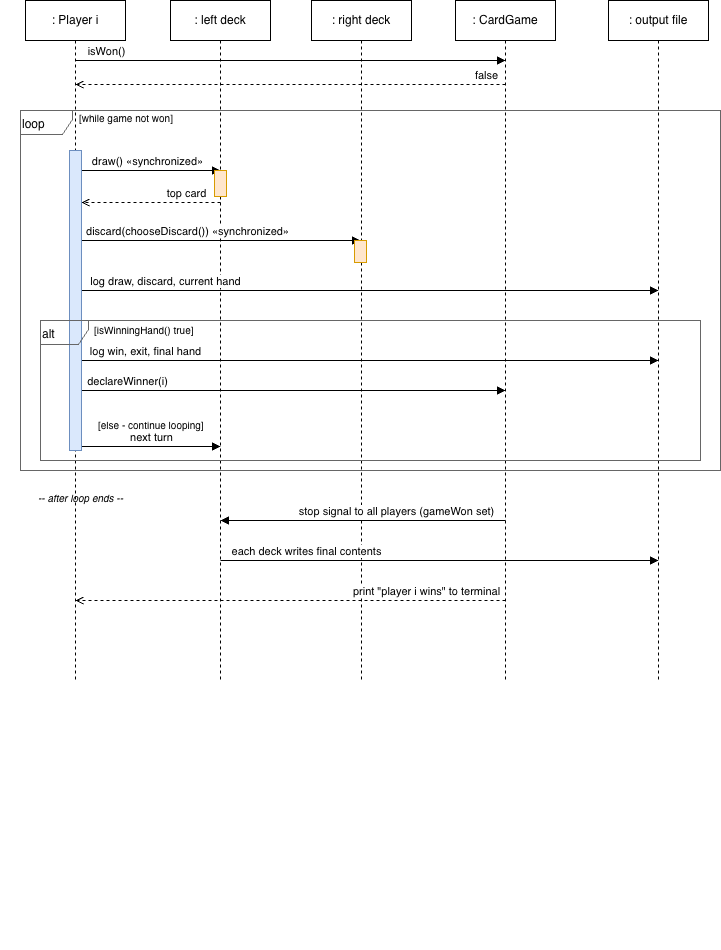

The diagram above was exported from draw.io. Its source (the exported page's mxGraphModel, read from the mxfile embedded in the PNG):
<mxGraphModel dx="1720" dy="1013" grid="1" gridSize="10" guides="1" tooltips="1" connect="1" arrows="1" fold="1" page="1" pageScale="1" pageWidth="850" pageHeight="1100" math="0" shadow="0">
  <root>
    <mxCell id="0" />
    <mxCell id="1" parent="0" />
    <mxCell id="loopFrag" parent="1" style="shape=umlFrame;whiteSpace=wrap;html=1;width=52;height=24;fillColor=none;strokeColor=#666666;align=left;verticalAlign=top;" value="loop" vertex="1">
      <mxGeometry height="360" width="700" x="84" y="150" as="geometry" />
    </mxCell>
    <mxCell id="y5phF4w7QRLdZjeQ5I5z-5" parent="1" style="shape=umlLifeline;perimeter=lifelinePerimeter;whiteSpace=wrap;html=1;container=1;dropTarget=0;collapsible=0;recursiveResize=0;outlineConnect=0;portConstraint=eastwest;newEdgeStyle={&quot;curved&quot;:0,&quot;rounded&quot;:0};" value=": output file" vertex="1">
      <mxGeometry height="680" width="100" x="672" y="40" as="geometry" />
    </mxCell>
    <mxCell id="y5phF4w7QRLdZjeQ5I5z-4" parent="1" style="shape=umlLifeline;perimeter=lifelinePerimeter;whiteSpace=wrap;html=1;container=1;dropTarget=0;collapsible=0;recursiveResize=0;outlineConnect=0;portConstraint=eastwest;newEdgeStyle={&quot;curved&quot;:0,&quot;rounded&quot;:0};" value=": CardGame" vertex="1">
      <mxGeometry height="680" width="100" x="519" y="40" as="geometry" />
    </mxCell>
    <mxCell id="y5phF4w7QRLdZjeQ5I5z-3" parent="1" style="shape=umlLifeline;perimeter=lifelinePerimeter;whiteSpace=wrap;html=1;container=1;dropTarget=0;collapsible=0;recursiveResize=0;outlineConnect=0;portConstraint=eastwest;newEdgeStyle={&quot;curved&quot;:0,&quot;rounded&quot;:0};" value=": right deck" vertex="1">
      <mxGeometry height="680" width="100" x="375" y="40" as="geometry" />
    </mxCell>
    <mxCell id="y5phF4w7QRLdZjeQ5I5z-2" parent="1" style="shape=umlLifeline;perimeter=lifelinePerimeter;whiteSpace=wrap;html=1;container=1;dropTarget=0;collapsible=0;recursiveResize=0;outlineConnect=0;portConstraint=eastwest;newEdgeStyle={&quot;curved&quot;:0,&quot;rounded&quot;:0};" value=": left deck" vertex="1">
      <mxGeometry height="680" width="100" x="234" y="40" as="geometry" />
    </mxCell>
    <mxCell id="pLine" edge="1" parent="1" style="html=1;dashed=1;strokeColor=#999999;" value="">
      <mxGeometry x="95" y="76" as="geometry">
        <mxPoint x="139" y="980" as="sourcePoint" />
        <mxPoint x="139" y="980" as="targetPoint" />
      </mxGeometry>
    </mxCell>
    <mxCell id="lLine" edge="1" parent="1" style="html=1;dashed=1;strokeColor=#999999;" value="">
      <mxGeometry x="240" y="76" as="geometry">
        <mxPoint x="284" y="980" as="sourcePoint" />
        <mxPoint x="284" y="980" as="targetPoint" />
      </mxGeometry>
    </mxCell>
    <mxCell id="rLine" edge="1" parent="1" style="html=1;dashed=1;strokeColor=#999999;" value="">
      <mxGeometry x="380" y="76" as="geometry">
        <mxPoint x="424" y="980" as="sourcePoint" />
        <mxPoint x="424" y="980" as="targetPoint" />
      </mxGeometry>
    </mxCell>
    <mxCell id="gLine" edge="1" parent="1" style="html=1;dashed=1;strokeColor=#999999;" value="">
      <mxGeometry x="525" y="76" as="geometry">
        <mxPoint x="569" y="980" as="sourcePoint" />
        <mxPoint x="569" y="980" as="targetPoint" />
      </mxGeometry>
    </mxCell>
    <mxCell id="fLine" edge="1" parent="1" style="html=1;dashed=1;strokeColor=#999999;" value="">
      <mxGeometry x="678" y="76" as="geometry">
        <mxPoint x="722" y="980" as="sourcePoint" />
        <mxPoint x="722" y="980" as="targetPoint" />
      </mxGeometry>
    </mxCell>
    <mxCell id="q1" edge="1" parent="1" style="html=1;verticalAlign=bottom;endArrow=block;endFill=1;" value="isWon()">
      <mxGeometry relative="1" x="-0.8558" as="geometry">
        <mxPoint as="offset" />
        <mxPoint x="139" y="100" as="sourcePoint" />
        <mxPoint x="569" y="100" as="targetPoint" />
      </mxGeometry>
    </mxCell>
    <mxCell id="q2" edge="1" parent="1" style="html=1;verticalAlign=bottom;endArrow=open;endFill=0;dashed=1;" value="false">
      <mxGeometry relative="1" x="-0.9116" as="geometry">
        <mxPoint as="offset" />
        <mxPoint x="569" y="124" as="sourcePoint" />
        <mxPoint x="139" y="124" as="targetPoint" />
      </mxGeometry>
    </mxCell>
    <mxCell id="loopGuard" parent="1" style="text;html=1;align=left;fontSize=10;" value="[while game not won]" vertex="1">
      <mxGeometry height="20" width="200" x="141" y="145" as="geometry" />
    </mxCell>
    <mxCell id="d1" edge="1" parent="1" style="html=1;verticalAlign=bottom;endArrow=block;endFill=1;" value="draw()  «synchronized»">
      <mxGeometry relative="1" x="-0.0647" as="geometry">
        <mxPoint as="offset" />
        <mxPoint x="145" y="210" as="sourcePoint" />
        <mxPoint x="284" y="210" as="targetPoint" />
      </mxGeometry>
    </mxCell>
    <mxCell id="lAct" parent="1" style="html=1;points=[];fillColor=#ffe6cc;strokeColor=#d79b00;rounded=0;" value="" vertex="1">
      <mxGeometry height="26" width="12" x="278" y="210" as="geometry" />
    </mxCell>
    <mxCell id="d2" edge="1" parent="1" style="html=1;verticalAlign=bottom;endArrow=open;endFill=0;dashed=1;" value="top card">
      <mxGeometry relative="1" x="-0.5108" as="geometry">
        <mxPoint as="offset" />
        <mxPoint x="284" y="242" as="sourcePoint" />
        <mxPoint x="145" y="242" as="targetPoint" />
      </mxGeometry>
    </mxCell>
    <mxCell id="d3" edge="1" parent="1" style="html=1;verticalAlign=bottom;endArrow=block;endFill=1;" value="discard(chooseDiscard())  «synchronized»">
      <mxGeometry relative="1" x="-0.2473" as="geometry">
        <mxPoint as="offset" />
        <mxPoint x="145" y="280" as="sourcePoint" />
        <mxPoint x="424" y="280" as="targetPoint" />
      </mxGeometry>
    </mxCell>
    <mxCell id="rAct" parent="1" style="html=1;points=[];fillColor=#ffe6cc;strokeColor=#d79b00;rounded=0;" value="" vertex="1">
      <mxGeometry height="22" width="12" x="418" y="280" as="geometry" />
    </mxCell>
    <mxCell id="d4" edge="1" parent="1" style="html=1;verticalAlign=bottom;endArrow=block;endFill=1;" value="log draw, discard, current hand">
      <mxGeometry relative="1" x="-0.7054" as="geometry">
        <mxPoint as="offset" />
        <mxPoint x="145" y="330" as="sourcePoint" />
        <mxPoint x="722" y="330" as="targetPoint" />
      </mxGeometry>
    </mxCell>
    <mxCell id="altGuard1" parent="1" style="text;html=1;align=left;fontSize=10;" value="[isWinningHand() true]" vertex="1">
      <mxGeometry height="20" width="200" x="156" y="357" as="geometry" />
    </mxCell>
    <mxCell id="d5" edge="1" parent="1" style="html=1;verticalAlign=bottom;endArrow=block;endFill=1;" value="log win, exit, final hand">
      <mxGeometry relative="1" x="-0.7747" as="geometry">
        <mxPoint as="offset" />
        <mxPoint x="145" y="400" as="sourcePoint" />
        <mxPoint x="722" y="400" as="targetPoint" />
      </mxGeometry>
    </mxCell>
    <mxCell id="d6" edge="1" parent="1" style="html=1;verticalAlign=bottom;endArrow=block;endFill=1;" value="declareWinner(i)">
      <mxGeometry relative="1" x="-0.7877" as="geometry">
        <mxPoint as="offset" />
        <mxPoint x="145" y="430" as="sourcePoint" />
        <mxPoint x="569" y="430" as="targetPoint" />
      </mxGeometry>
    </mxCell>
    <mxCell id="altDiv" edge="1" parent="1" style="line;strokeWidth=1;html=1;dashed=1;strokeColor=#999999;" value="">
      <mxGeometry relative="1" as="geometry">
        <mxPoint x="104" y="450" as="sourcePoint" />
        <mxPoint x="764" y="450" as="targetPoint" />
      </mxGeometry>
    </mxCell>
    <mxCell id="altGuard2" parent="1" style="text;html=1;align=left;fontSize=10;" value="[else - continue looping]" vertex="1">
      <mxGeometry height="20" width="220" x="160" y="452" as="geometry" />
    </mxCell>
    <mxCell id="d7" edge="1" parent="1" style="html=1;verticalAlign=bottom;endArrow=block;endFill=1;" value="next turn">
      <mxGeometry relative="1" as="geometry">
        <mxPoint x="145" y="486" as="sourcePoint" />
        <mxPoint x="284" y="486" as="targetPoint" />
      </mxGeometry>
    </mxCell>
    <mxCell id="afterLbl" parent="1" style="text;html=1;align=center;fontSize=10;fontStyle=2;" value="-- after loop ends --" vertex="1">
      <mxGeometry height="20" width="160" x="64" y="525" as="geometry" />
    </mxCell>
    <mxCell id="d8" edge="1" parent="1" style="html=1;verticalAlign=bottom;endArrow=block;endFill=1;" value="stop signal to all players (gameWon set)">
      <mxGeometry relative="1" x="-0.2351" as="geometry">
        <mxPoint as="offset" />
        <mxPoint x="569" y="560" as="sourcePoint" />
        <mxPoint x="284" y="560" as="targetPoint" />
      </mxGeometry>
    </mxCell>
    <mxCell id="d9" edge="1" parent="1" style="html=1;verticalAlign=bottom;endArrow=block;endFill=1;" value="each deck writes final contents">
      <mxGeometry relative="1" x="-0.6073" as="geometry">
        <mxPoint as="offset" />
        <mxPoint x="284" y="600" as="sourcePoint" />
        <mxPoint x="722" y="600" as="targetPoint" />
      </mxGeometry>
    </mxCell>
    <mxCell id="d10" edge="1" parent="1" style="html=1;verticalAlign=bottom;endArrow=open;endFill=0;dashed=1;" value="print &quot;player i wins&quot; to terminal">
      <mxGeometry relative="1" x="-0.6326" as="geometry">
        <mxPoint as="offset" />
        <mxPoint x="569" y="640" as="sourcePoint" />
        <mxPoint x="139" y="640" as="targetPoint" />
      </mxGeometry>
    </mxCell>
    <mxCell id="y5phF4w7QRLdZjeQ5I5z-1" parent="1" style="shape=umlLifeline;perimeter=lifelinePerimeter;whiteSpace=wrap;html=1;container=1;dropTarget=0;collapsible=0;recursiveResize=0;outlineConnect=0;portConstraint=eastwest;newEdgeStyle={&quot;curved&quot;:0,&quot;rounded&quot;:0};" value=": Player i" vertex="1">
      <mxGeometry height="680" width="100" x="89" y="40" as="geometry" />
    </mxCell>
    <mxCell id="pAct" parent="1" style="html=1;points=[];fillColor=#dae8fc;strokeColor=#6c8ebf;rounded=0;" value="" vertex="1">
      <mxGeometry height="300" width="12" x="133" y="190" as="geometry" />
    </mxCell>
    <mxCell id="altFrag" parent="1" style="shape=umlFrame;whiteSpace=wrap;html=1;width=48;height=24;fillColor=none;strokeColor=#666666;align=left;verticalAlign=top;" value="alt" vertex="1">
      <mxGeometry height="140" width="660" x="104" y="360" as="geometry" />
    </mxCell>
  </root>
</mxGraphModel>